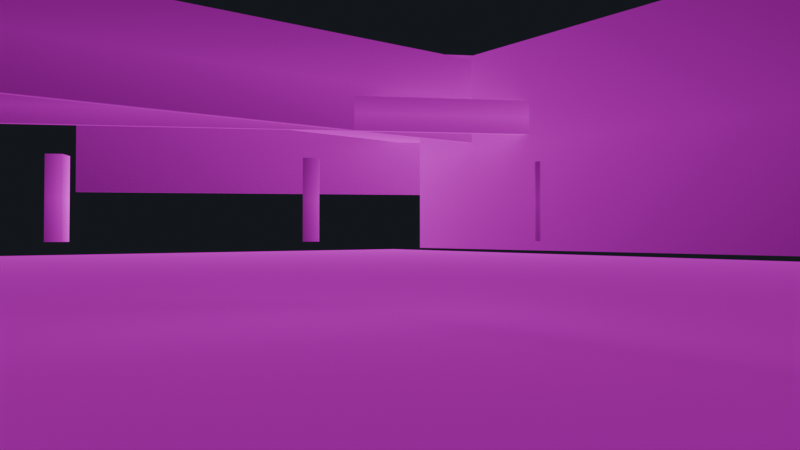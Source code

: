 # Source: projection_live.blend  (saved by Blender 5.2.44; exported with 4.5.12 LTS)
import bpy
from mathutils import Matrix  # noqa: F401  (used for matrix-valued properties, if any)

bpy.ops.wm.read_factory_settings(use_empty=True)
scene = bpy.context.scene
scene.name = 'Scene'

# ---- collections
col_collection = bpy.data.collections.new('Collection'); scene.collection.children.link(col_collection)

# ---- images (referenced by path relative to the original .blend; pixels are not part of the script)
import os
ASSET_DIR = os.environ.get("B2B_ASSET_DIR", "")  # directory of the original .blend (textures are referenced by path, not embedded)
HERE = os.path.dirname(os.path.abspath(__file__))  # packed textures are extracted next to this script under _unpacked/

def load_image(name, relpath, width, height, colorspace="sRGB"):
    """Load a texture the original file referenced (path relative to the .blend, or extracted next to this script)."""
    p = next((c for c in (os.path.join(HERE, relpath), os.path.join(ASSET_DIR, relpath)) if relpath and os.path.exists(c)), "")
    if p:
        img = bpy.data.images.load(p, check_existing=True)
        img.name = name
    else:  # same state as the original file: an image datablock whose file is absent (Cycles renders it pink)
        img = bpy.data.images.new(name, width, height)
        img.source = "FILE"
        img.filepath = "//" + (relpath or name)
    img.colorspace_settings.name = colorspace
    return img
img_lobby_png = load_image('lobby.png', 'lobby.png', 1024, 1024, 'sRGB')

# ---- materials (node trees are filled in below, after node groups)
mat_projmat = bpy.data.materials.new('ProjMat')

# ---- material node trees
mat_projmat.use_nodes = True; mat_projmat.node_tree.nodes.clear()
_N = mat_projmat.node_tree.nodes; _L = mat_projmat.node_tree.links
n0 = _N.new('ShaderNodeBsdfPrincipled'); n0.name = 'Principled BSDF'; n0.location = (-200, 100)
n0.inputs[2].default_value = 1.0
n0.inputs[10].default_value = 0.005
n0.inputs[28].default_value = 1.0
n1 = _N.new('ShaderNodeOutputMaterial'); n1.name = 'Material Output'; n1.location = (200, 100)
n2 = _N.new('ShaderNodeTexImage'); n2.name = 'Image Texture'; n2.location = (0, 0)
n2.image = img_lobby_png
n2.extension = 'CLIP'
n3 = _N.new('ShaderNodeUVMap'); n3.name = 'UV Map'; n3.location = (0, 0)
n3.width = 160
n3.uv_map = 'UVMap'
_L.new(n0.outputs[0], n1.inputs[0])
_L.new(n3.outputs[0], n2.inputs[0])
_L.new(n2.outputs[0], n0.inputs[0])
_L.new(n2.outputs[0], n0.inputs[27])
n1.is_active_output = True

# ---- world
world_world = bpy.data.worlds.new('World'); scene.world = world_world
world_world.use_nodes = True; world_world.node_tree.nodes.clear()
_N = world_world.node_tree.nodes; _L = world_world.node_tree.links
n0 = _N.new('ShaderNodeOutputWorld'); n0.name = 'World Output'; n0.location = (200, 100)
n1 = _N.new('ShaderNodeBackground'); n1.name = 'Background'; n1.location = (-200, 100)
n1.inputs[0].default_value = (0.01, 0.012, 0.016, 1.0)
_L.new(n1.outputs[0], n0.inputs[0])
n0.is_active_output = True
world_world.color = (0.05088, 0.05088, 0.05088)
world_world.sun_shadow_jitter_overblur = 0.0

# ---- cameras
cam_projcam = bpy.data.cameras.new('ProjCam')
cam_projcam.sensor_fit = 'HORIZONTAL'
cam_projcam.lens = 26.69
cam_projcam.show_background_images = True
cam_projcam.lens_unit = 'FOV'

# ---- meshes
me_cube_001 = bpy.data.meshes.new('Cube.001')
me_cube_001.from_pydata([(-11.0, -0.5, -0.15), (-11.0, -0.5, -0.05), (-11.0, 14.5, -0.15), (-11.0, 14.5, -0.05), (11.0, -0.5, -0.15), (11.0, -0.5, -0.05), (11.0, 14.5, -0.15), (11.0, 14.5, -0.05)], [], [(0, 1, 3, 2), (2, 3, 7, 6), (6, 7, 5, 4), (4, 5, 1, 0), (2, 6, 4, 0), (7, 3, 1, 5)])
_uv = me_cube_001.uv_layers.new(name='UVMap')
_uv.uv.foreach_set('vector', [0.375, 0.0, 0.625, 0.0, 0.625, 0.25, 0.375, 0.25, 0.375, 0.25, 0.625, 0.25, 0.625, 0.5, 0.375, 0.5, 0.375, 0.5, 0.625, 0.5, 0.625, 0.75, 0.375, 0.75, 0.375, 0.75, 0.625, 0.75, 0.625, 1.0, 0.375, 1.0, 0.125, 0.5, 0.375, 0.5, 0.375, 0.75, 0.125, 0.75, 0.625, 0.5, 0.875, 0.5, 0.875, 0.75, 0.625, 0.75])
me_cube_001.materials.append(mat_projmat)
me_cube_001.update()
me_cube_002 = bpy.data.meshes.new('Cube.002')
me_cube_002.from_pydata([(-11.0, 19.9, 3.5), (-11.0, 19.9, 10.5), (-11.0, 20.1, 3.5), (-11.0, 20.1, 10.5), (11.0, 19.9, 3.5), (11.0, 19.9, 10.5), (11.0, 20.1, 3.5), (11.0, 20.1, 10.5)], [], [(0, 1, 3, 2), (2, 3, 7, 6), (6, 7, 5, 4), (4, 5, 1, 0), (2, 6, 4, 0), (7, 3, 1, 5)])
_uv = me_cube_002.uv_layers.new(name='UVMap')
_uv.uv.foreach_set('vector', [0.375, 0.0, 0.625, 0.0, 0.625, 0.25, 0.375, 0.25, 0.375, 0.25, 0.625, 0.25, 0.625, 0.5, 0.375, 0.5, 0.375, 0.5, 0.625, 0.5, 0.625, 0.75, 0.375, 0.75, 0.375, 0.75, 0.625, 0.75, 0.625, 1.0, 0.375, 1.0, 0.125, 0.5, 0.375, 0.5, 0.375, 0.75, 0.125, 0.75, 0.625, 0.5, 0.875, 0.5, 0.875, 0.75, 0.625, 0.75])
me_cube_002.materials.append(mat_projmat)
me_cube_002.update()
me_cube_003 = bpy.data.meshes.new('Cube.003')
me_cube_003.from_pydata([(-11.0, -2.5, -0.15), (-11.0, -2.5, 0.15), (-11.0, 2.5, -0.15), (-11.0, 2.5, 0.15), (11.0, -2.5, -0.15), (11.0, -2.5, 0.15), (11.0, 2.5, -0.15), (11.0, 2.5, 0.15)], [], [(0, 1, 3, 2), (2, 3, 7, 6), (6, 7, 5, 4), (4, 5, 1, 0), (2, 6, 4, 0), (7, 3, 1, 5)])
_uv = me_cube_003.uv_layers.new(name='UVMap')
_uv.uv.foreach_set('vector', [0.375, 0.0, 0.625, 0.0, 0.625, 0.25, 0.375, 0.25, 0.375, 0.25, 0.625, 0.25, 0.625, 0.5, 0.375, 0.5, 0.375, 0.5, 0.625, 0.5, 0.625, 0.75, 0.375, 0.75, 0.375, 0.75, 0.625, 0.75, 0.625, 1.0, 0.375, 1.0, 0.125, 0.5, 0.375, 0.5, 0.375, 0.75, 0.125, 0.75, 0.625, 0.5, 0.875, 0.5, 0.875, 0.75, 0.625, 0.75])
me_cube_003.materials.append(mat_projmat)
me_cube_003.update()
me_cube_004 = bpy.data.meshes.new('Cube.004')
me_cube_004.from_pydata([(-13.0, 9.9, 4.85), (-13.0, 9.9, 5.95), (-13.0, 10.1, 4.85), (-13.0, 10.1, 5.95), (9.0, 9.9, 4.85), (9.0, 9.9, 5.95), (9.0, 10.1, 4.85), (9.0, 10.1, 5.95)], [], [(0, 1, 3, 2), (2, 3, 7, 6), (6, 7, 5, 4), (4, 5, 1, 0), (2, 6, 4, 0), (7, 3, 1, 5)])
_uv = me_cube_004.uv_layers.new(name='UVMap')
_uv.uv.foreach_set('vector', [0.375, 0.0, 0.625, 0.0, 0.625, 0.25, 0.375, 0.25, 0.375, 0.25, 0.625, 0.25, 0.625, 0.5, 0.375, 0.5, 0.375, 0.5, 0.625, 0.5, 0.625, 0.75, 0.375, 0.75, 0.375, 0.75, 0.625, 0.75, 0.625, 1.0, 0.375, 1.0, 0.125, 0.5, 0.375, 0.5, 0.375, 0.75, 0.125, 0.75, 0.625, 0.5, 0.875, 0.5, 0.875, 0.75, 0.625, 0.75])
me_cube_004.materials.append(mat_projmat)
me_cube_004.update()
me_cube_005 = bpy.data.meshes.new('Cube.005')
me_cube_005.from_pydata([(-11.0, -0.1, -1.5), (-11.0, -0.1, 1.5), (-11.0, 0.1, -1.5), (-11.0, 0.1, 1.5), (11.0, -0.1, -1.5), (11.0, -0.1, 1.5), (11.0, 0.1, -1.5), (11.0, 0.1, 1.5)], [], [(0, 1, 3, 2), (2, 3, 7, 6), (6, 7, 5, 4), (4, 5, 1, 0), (2, 6, 4, 0), (7, 3, 1, 5)])
_uv = me_cube_005.uv_layers.new(name='UVMap')
_uv.uv.foreach_set('vector', [0.375, 0.0, 0.625, 0.0, 0.625, 0.25, 0.375, 0.25, 0.375, 0.25, 0.625, 0.25, 0.625, 0.5, 0.375, 0.5, 0.375, 0.5, 0.625, 0.5, 0.625, 0.75, 0.375, 0.75, 0.375, 0.75, 0.625, 0.75, 0.625, 1.0, 0.375, 1.0, 0.125, 0.5, 0.375, 0.5, 0.375, 0.75, 0.125, 0.75, 0.625, 0.5, 0.875, 0.5, 0.875, 0.75, 0.625, 0.75])
me_cube_005.materials.append(mat_projmat)
me_cube_005.update()
me_cube_006 = bpy.data.meshes.new('Cube.006')
me_cube_006.from_pydata([(-0.125, -7.5, -3.5), (-0.125, -7.5, 3.5), (-0.125, 7.5, -3.5), (-0.125, 7.5, 3.5), (0.125, -7.5, -3.5), (0.125, -7.5, 3.5), (0.125, 7.5, -3.5), (0.125, 7.5, 3.5)], [], [(0, 1, 3, 2), (2, 3, 7, 6), (6, 7, 5, 4), (4, 5, 1, 0), (2, 6, 4, 0), (7, 3, 1, 5)])
_uv = me_cube_006.uv_layers.new(name='UVMap')
_uv.uv.foreach_set('vector', [0.375, 0.0, 0.625, 0.0, 0.625, 0.25, 0.375, 0.25, 0.375, 0.25, 0.625, 0.25, 0.625, 0.5, 0.375, 0.5, 0.375, 0.5, 0.625, 0.5, 0.625, 0.75, 0.375, 0.75, 0.375, 0.75, 0.625, 0.75, 0.625, 1.0, 0.375, 1.0, 0.125, 0.5, 0.375, 0.5, 0.375, 0.75, 0.125, 0.75, 0.625, 0.5, 0.875, 0.5, 0.875, 0.75, 0.625, 0.75])
me_cube_006.materials.append(mat_projmat)
me_cube_006.update()
me_cube_007 = bpy.data.meshes.new('Cube.007')
me_cube_007.from_pydata([(-21.12, -0.5, 3.5), (-21.12, -0.5, 10.5), (-21.12, 14.5, 3.5), (-21.12, 14.5, 10.5), (-20.88, -0.5, 3.5), (-20.88, -0.5, 10.5), (-20.88, 14.5, 3.5), (-20.88, 14.5, 10.5)], [], [(0, 1, 3, 2), (2, 3, 7, 6), (6, 7, 5, 4), (4, 5, 1, 0), (2, 6, 4, 0), (7, 3, 1, 5)])
_uv = me_cube_007.uv_layers.new(name='UVMap')
_uv.uv.foreach_set('vector', [0.375, 0.0, 0.625, 0.0, 0.625, 0.25, 0.375, 0.25, 0.375, 0.25, 0.625, 0.25, 0.625, 0.5, 0.375, 0.5, 0.375, 0.5, 0.625, 0.5, 0.625, 0.75, 0.375, 0.75, 0.375, 0.75, 0.625, 0.75, 0.625, 1.0, 0.375, 1.0, 0.125, 0.5, 0.375, 0.5, 0.375, 0.75, 0.125, 0.75, 0.625, 0.5, 0.875, 0.5, 0.875, 0.75, 0.625, 0.75])
me_cube_007.materials.append(mat_projmat)
me_cube_007.update()
me_cube_008 = bpy.data.meshes.new('Cube.008')
me_cube_008.from_pydata([(-15.25, 9.55, 1.3), (-15.25, 9.55, 3.9), (-15.25, 10.05, 1.3), (-15.25, 10.05, 3.9), (-14.75, 9.55, 1.3), (-14.75, 9.55, 3.9), (-14.75, 10.05, 1.3), (-14.75, 10.05, 3.9)], [], [(0, 1, 3, 2), (2, 3, 7, 6), (6, 7, 5, 4), (4, 5, 1, 0), (2, 6, 4, 0), (7, 3, 1, 5)])
_uv = me_cube_008.uv_layers.new(name='UVMap')
_uv.uv.foreach_set('vector', [0.375, 0.0, 0.625, 0.0, 0.625, 0.25, 0.375, 0.25, 0.375, 0.25, 0.625, 0.25, 0.625, 0.5, 0.375, 0.5, 0.375, 0.5, 0.625, 0.5, 0.625, 0.75, 0.375, 0.75, 0.375, 0.75, 0.625, 0.75, 0.625, 1.0, 0.375, 1.0, 0.125, 0.5, 0.375, 0.5, 0.375, 0.75, 0.125, 0.75, 0.625, 0.5, 0.875, 0.5, 0.875, 0.75, 0.625, 0.75])
me_cube_008.materials.append(mat_projmat)
me_cube_008.update()
me_cube_009 = bpy.data.meshes.new('Cube.009')
me_cube_009.from_pydata([(-7.75, 9.55, 1.3), (-7.75, 9.55, 3.9), (-7.75, 10.05, 1.3), (-7.75, 10.05, 3.9), (-7.25, 9.55, 1.3), (-7.25, 9.55, 3.9), (-7.25, 10.05, 1.3), (-7.25, 10.05, 3.9)], [], [(0, 1, 3, 2), (2, 3, 7, 6), (6, 7, 5, 4), (4, 5, 1, 0), (2, 6, 4, 0), (7, 3, 1, 5)])
_uv = me_cube_009.uv_layers.new(name='UVMap')
_uv.uv.foreach_set('vector', [0.375, 0.0, 0.625, 0.0, 0.625, 0.25, 0.375, 0.25, 0.375, 0.25, 0.625, 0.25, 0.625, 0.5, 0.375, 0.5, 0.375, 0.5, 0.625, 0.5, 0.625, 0.75, 0.375, 0.75, 0.375, 0.75, 0.625, 0.75, 0.625, 1.0, 0.375, 1.0, 0.125, 0.5, 0.375, 0.5, 0.375, 0.75, 0.125, 0.75, 0.625, 0.5, 0.875, 0.5, 0.875, 0.75, 0.625, 0.75])
me_cube_009.materials.append(mat_projmat)
me_cube_009.update()
me_cube_010 = bpy.data.meshes.new('Cube.010')
me_cube_010.from_pydata([(-0.25, 9.55, 1.3), (-0.25, 9.55, 3.9), (-0.25, 10.05, 1.3), (-0.25, 10.05, 3.9), (0.25, 9.55, 1.3), (0.25, 9.55, 3.9), (0.25, 10.05, 1.3), (0.25, 10.05, 3.9)], [], [(0, 1, 3, 2), (2, 3, 7, 6), (6, 7, 5, 4), (4, 5, 1, 0), (2, 6, 4, 0), (7, 3, 1, 5)])
_uv = me_cube_010.uv_layers.new(name='UVMap')
_uv.uv.foreach_set('vector', [0.375, 0.0, 0.625, 0.0, 0.625, 0.25, 0.375, 0.25, 0.375, 0.25, 0.625, 0.25, 0.625, 0.5, 0.375, 0.5, 0.375, 0.5, 0.625, 0.5, 0.625, 0.75, 0.375, 0.75, 0.375, 0.75, 0.625, 0.75, 0.625, 1.0, 0.375, 1.0, 0.125, 0.5, 0.375, 0.5, 0.375, 0.75, 0.125, 0.75, 0.625, 0.5, 0.875, 0.5, 0.875, 0.75, 0.625, 0.75])
me_cube_010.materials.append(mat_projmat)
me_cube_010.update()
me_cube_011 = bpy.data.meshes.new('Cube.011')
me_cube_011.from_pydata([(7.25, 9.55, 1.3), (7.25, 9.55, 3.9), (7.25, 10.05, 1.3), (7.25, 10.05, 3.9), (7.75, 9.55, 1.3), (7.75, 9.55, 3.9), (7.75, 10.05, 1.3), (7.75, 10.05, 3.9)], [], [(0, 1, 3, 2), (2, 3, 7, 6), (6, 7, 5, 4), (4, 5, 1, 0), (2, 6, 4, 0), (7, 3, 1, 5)])
_uv = me_cube_011.uv_layers.new(name='UVMap')
_uv.uv.foreach_set('vector', [0.375, 0.0, 0.625, 0.0, 0.625, 0.25, 0.375, 0.25, 0.375, 0.25, 0.625, 0.25, 0.625, 0.5, 0.375, 0.5, 0.375, 0.5, 0.625, 0.5, 0.625, 0.75, 0.375, 0.75, 0.375, 0.75, 0.625, 0.75, 0.625, 1.0, 0.375, 1.0, 0.125, 0.5, 0.375, 0.5, 0.375, 0.75, 0.125, 0.75, 0.625, 0.5, 0.875, 0.5, 0.875, 0.75, 0.625, 0.75])
me_cube_011.materials.append(mat_projmat)
me_cube_011.update()

# ---- objects
ob_projcam = bpy.data.objects.new('ProjCam', cam_projcam)
ob_floor = bpy.data.objects.new('floor', me_cube_001)
ob_wall_back = bpy.data.objects.new('wall_back', me_cube_002)
ob_mezz_deck = bpy.data.objects.new('mezz_deck', me_cube_003)
ob_mezz_fascia = bpy.data.objects.new('mezz_fascia', me_cube_004)
ob_mezz_upper = bpy.data.objects.new('mezz_upper', me_cube_005)
ob_wall_right = bpy.data.objects.new('wall_right', me_cube_006)
ob_wall_left = bpy.data.objects.new('wall_left', me_cube_007)
ob_column_0 = bpy.data.objects.new('column_0', me_cube_008)
ob_column_1 = bpy.data.objects.new('column_1', me_cube_009)
ob_column_2 = bpy.data.objects.new('column_2', me_cube_010)
ob_column_3 = bpy.data.objects.new('column_3', me_cube_011)

# ---- transforms, parenting, visibility, modifiers, constraints
ob_projcam.location = (0.5, -9.0, 1.5)
ob_projcam.rotation_euler = (1.588, 0.0, -0.1222)
ob_floor.location = (0.3089, -2.373, -1.493)
ob_floor.rotation_euler = (0.0, -0.0, 0.5303)
ob_floor.scale = (7.549, 7.549, 7.549)
_m = ob_floor.modifiers.new('proj', 'UV_PROJECT')
_m.uv_layer = 'UVMap'
_m.aspect_x = 1.777
ob_wall_back.location = (0.0, 0.0, 0.0)
_m = ob_wall_back.modifiers.new('proj', 'UV_PROJECT')
_m.uv_layer = 'UVMap'
_m.aspect_x = 1.777
ob_mezz_deck.location = (-0.09647, 14.77, 6.216)
ob_mezz_deck.rotation_euler = (0.0, -0.0, 0.5056)
_m = ob_mezz_deck.modifiers.new('proj', 'UV_PROJECT')
_m.uv_layer = 'UVMap'
_m.aspect_x = 1.777
ob_mezz_fascia.location = (0.0, 0.0, 0.0)
_m = ob_mezz_fascia.modifiers.new('proj', 'UV_PROJECT')
_m.uv_layer = 'UVMap'
_m.aspect_x = 1.777
ob_mezz_upper.location = (1.071, 9.88, 6.361)
ob_mezz_upper.rotation_euler = (0.0, -0.0, 0.4385)
_m = ob_mezz_upper.modifiers.new('proj', 'UV_PROJECT')
_m.uv_layer = 'UVMap'
_m.aspect_x = 1.777
ob_wall_right.location = (8.565, 8.08, 4.504)
ob_wall_right.rotation_euler = (0.0, -0.0, 0.6155)
_m = ob_wall_right.modifiers.new('proj', 'UV_PROJECT')
_m.uv_layer = 'UVMap'
_m.aspect_x = 1.777
ob_wall_left.location = (0.0, 0.0, 0.0)
_m = ob_wall_left.modifiers.new('proj', 'UV_PROJECT')
_m.uv_layer = 'UVMap'
_m.aspect_x = 1.777
ob_column_0.location = (0.0, 0.0, 0.0)
_m = ob_column_0.modifiers.new('proj', 'UV_PROJECT')
_m.uv_layer = 'UVMap'
_m.aspect_x = 1.777
ob_column_1.location = (0.0, 0.0, 0.0)
_m = ob_column_1.modifiers.new('proj', 'UV_PROJECT')
_m.uv_layer = 'UVMap'
_m.aspect_x = 1.777
ob_column_2.location = (0.0, 0.0, 0.0)
_m = ob_column_2.modifiers.new('proj', 'UV_PROJECT')
_m.uv_layer = 'UVMap'
_m.aspect_x = 1.777
ob_column_3.location = (0.0, 0.0, 0.0)
_m = ob_column_3.modifiers.new('proj', 'UV_PROJECT')
_m.uv_layer = 'UVMap'
_m.aspect_x = 1.777

# ---- collection membership
scene.collection.objects.link(ob_projcam)
col_collection.objects.link(ob_floor)
col_collection.objects.link(ob_wall_back)
col_collection.objects.link(ob_mezz_deck)
col_collection.objects.link(ob_mezz_fascia)
col_collection.objects.link(ob_mezz_upper)
col_collection.objects.link(ob_wall_right)
col_collection.objects.link(ob_wall_left)
col_collection.objects.link(ob_column_0)
col_collection.objects.link(ob_column_1)
col_collection.objects.link(ob_column_2)
col_collection.objects.link(ob_column_3)

# ---- scene / render settings (as saved in the file)
scene.camera = ob_projcam
scene.frame_start = 1; scene.frame_end = 250; scene.frame_set(1)
scene.render.engine = 'BLENDER_EEVEE_NEXT'
scene.render.resolution_x = 1280
scene.render.resolution_y = 720
scene.render.bake_bias = 0.0
scene.render.bake_samples = 0
scene.render.compositor_device = 'GPU'
scene.eevee.use_volume_custom_range = False
scene.eevee.fast_gi_thickness_near = 0.1
scene.eevee.fast_gi_thickness_far = 0.0
scene.eevee.ray_tracing_options.screen_trace_thickness = 0.1
bpy.context.view_layer.update()

